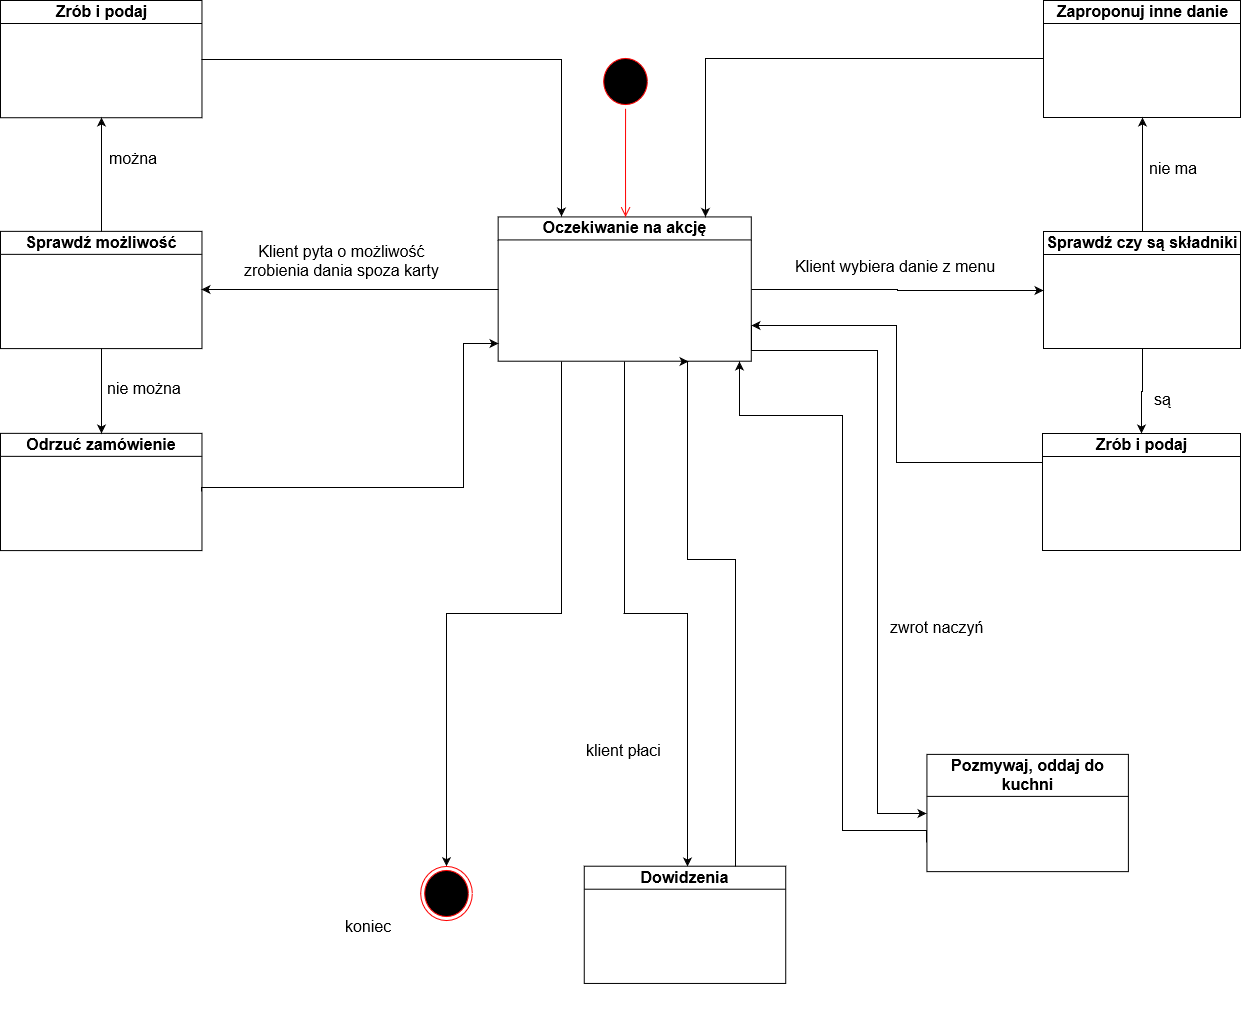

The diagram above was exported from draw.io. Its source (the exported page's mxGraphModel, read from the mxfile embedded in the PNG):
<mxGraphModel dx="2256" dy="740" grid="1" gridSize="10" guides="1" tooltips="1" connect="1" arrows="1" fold="1" page="1" pageScale="1" pageWidth="826" pageHeight="1169" math="0" shadow="0">
  <root>
    <mxCell id="0" />
    <mxCell id="1" parent="0" />
    <mxCell id="6843b709b81a6104-1" value="" style="group;fontSize=16;align=center;verticalAlign=middle;" vertex="1" connectable="0" parent="1">
      <mxGeometry x="-760" y="40" width="1250" height="1010" as="geometry" />
    </mxCell>
    <mxCell id="6f958d3628fe0d18-4" value="Sprawdź możliwość&lt;br&gt;" style="swimlane;whiteSpace=wrap;html=1;fontSize=16;align=center;verticalAlign=middle;" vertex="1" parent="6843b709b81a6104-1">
      <mxGeometry y="230.85714285714295" width="201.47302904564316" height="117.2321428571429" as="geometry" />
    </mxCell>
    <mxCell id="6f958d3628fe0d18-5" value="" style="endArrow=classic;html=1;entryX=1;entryY=0.5;exitX=0;exitY=0.5;fontSize=16;align=center;verticalAlign=middle;" edge="1" parent="6843b709b81a6104-1" source="6f958d3628fe0d18-7" target="6f958d3628fe0d18-4">
      <mxGeometry width="50" height="50" relative="1" as="geometry">
        <mxPoint x="497.6556016597511" y="252.50000000000009" as="sourcePoint" />
        <mxPoint x="204.9170124481328" y="270.5357142857144" as="targetPoint" />
      </mxGeometry>
    </mxCell>
    <mxCell id="6f958d3628fe0d18-6" value="Klient pyta o możliwość &lt;br&gt;zrobienia dania spoza karty&lt;br&gt;" style="text;html=1;resizable=0;points=[];autosize=1;align=center;verticalAlign=middle;spacingTop=-4;rotation=0;fontSize=16;" vertex="1" parent="6843b709b81a6104-1">
      <mxGeometry x="236.13692946058092" y="244.05357142857153" width="210" height="40" as="geometry" />
    </mxCell>
    <mxCell id="6f958d3628fe0d18-7" value="Oczekiwanie na akcję&lt;br&gt;" style="swimlane;whiteSpace=wrap;html=1;fontSize=16;align=center;verticalAlign=middle;" vertex="1" parent="6843b709b81a6104-1">
      <mxGeometry x="497.6556016597511" y="216.4285714285715" width="253.13278008298758" height="144.28571428571433" as="geometry" />
    </mxCell>
    <mxCell id="6f958d3628fe0d18-10" value="można" style="text;html=1;resizable=0;points=[];autosize=1;align=center;verticalAlign=middle;spacingTop=-4;fontSize=16;" vertex="1" parent="6843b709b81a6104-1">
      <mxGeometry x="108.48547717842324" y="151.50000000000006" width="50" height="20" as="geometry" />
    </mxCell>
    <mxCell id="6f958d3628fe0d18-14" value="" style="edgeStyle=orthogonalEdgeStyle;rounded=0;html=1;exitX=1;exitY=0.5;entryX=0.25;entryY=0;jettySize=auto;orthogonalLoop=1;fontSize=16;align=center;verticalAlign=middle;" edge="1" parent="6843b709b81a6104-1" source="6f958d3628fe0d18-12" target="6f958d3628fe0d18-7">
      <mxGeometry relative="1" as="geometry" />
    </mxCell>
    <mxCell id="6f958d3628fe0d18-12" value="Zrób i podaj&lt;br&gt;" style="swimlane;whiteSpace=wrap;html=1;fontSize=16;align=center;verticalAlign=middle;" vertex="1" parent="6843b709b81a6104-1">
      <mxGeometry width="201.47302904564316" height="117.2321428571429" as="geometry" />
    </mxCell>
    <mxCell id="6f958d3628fe0d18-15" value="" style="edgeStyle=orthogonalEdgeStyle;rounded=0;html=1;exitX=0.5;exitY=0;entryX=0.5;entryY=1;jettySize=auto;orthogonalLoop=1;fontSize=16;align=center;verticalAlign=middle;" edge="1" parent="6843b709b81a6104-1" source="6f958d3628fe0d18-4" target="6f958d3628fe0d18-12">
      <mxGeometry relative="1" as="geometry" />
    </mxCell>
    <mxCell id="6f958d3628fe0d18-16" value="" style="ellipse;html=1;shape=startState;fillColor=#000000;strokeColor=#ff0000;fontSize=16;align=center;verticalAlign=middle;" vertex="1" parent="6843b709b81a6104-1">
      <mxGeometry x="599.2531120331951" y="54.107142857142875" width="51.6597510373444" height="54.107142857142875" as="geometry" />
    </mxCell>
    <mxCell id="6f958d3628fe0d18-17" value="" style="edgeStyle=orthogonalEdgeStyle;html=1;verticalAlign=middle;endArrow=open;endSize=8;strokeColor=#ff0000;fontSize=16;align=center;" edge="1" parent="6843b709b81a6104-1" source="6f958d3628fe0d18-16">
      <mxGeometry relative="1" as="geometry">
        <mxPoint x="625.0829875518673" y="216.4285714285715" as="targetPoint" />
      </mxGeometry>
    </mxCell>
    <mxCell id="6f958d3628fe0d18-18" value="Odrzuć zamówienie&lt;br&gt;" style="swimlane;whiteSpace=wrap;html=1;fontSize=16;align=center;verticalAlign=middle;" vertex="1" parent="6843b709b81a6104-1">
      <mxGeometry y="432.857142857143" width="201.47302904564316" height="117.2321428571429" as="geometry" />
    </mxCell>
    <mxCell id="6f958d3628fe0d18-19" value="" style="edgeStyle=orthogonalEdgeStyle;rounded=0;html=1;exitX=0.5;exitY=1;entryX=0.5;entryY=0;jettySize=auto;orthogonalLoop=1;fontSize=16;align=center;verticalAlign=middle;" edge="1" parent="6843b709b81a6104-1" source="6f958d3628fe0d18-4" target="6f958d3628fe0d18-18">
      <mxGeometry relative="1" as="geometry" />
    </mxCell>
    <mxCell id="6f958d3628fe0d18-20" value="" style="edgeStyle=orthogonalEdgeStyle;rounded=0;html=1;exitX=1;exitY=0.5;jettySize=auto;orthogonalLoop=1;fontSize=16;align=center;verticalAlign=middle;" edge="1" parent="6843b709b81a6104-1" source="6f958d3628fe0d18-18">
      <mxGeometry relative="1" as="geometry">
        <mxPoint x="497.6556016597511" y="342.67857142857156" as="targetPoint" />
        <Array as="points">
          <mxPoint x="201.47302904564316" y="486.9642857142859" />
          <mxPoint x="463.2157676348548" y="486.9642857142859" />
          <mxPoint x="463.2157676348548" y="342.67857142857156" />
        </Array>
      </mxGeometry>
    </mxCell>
    <mxCell id="6f958d3628fe0d18-21" value="nie można&lt;br&gt;" style="text;html=1;resizable=0;points=[];autosize=1;align=center;verticalAlign=middle;spacingTop=-4;fontSize=16;" vertex="1" parent="6843b709b81a6104-1">
      <mxGeometry x="108.87551867219918" y="381.53571428571445" width="70" height="20" as="geometry" />
    </mxCell>
    <mxCell id="6f958d3628fe0d18-22" value="" style="edgeStyle=orthogonalEdgeStyle;rounded=0;html=1;jettySize=auto;orthogonalLoop=1;exitX=0.5;exitY=1;fontSize=16;align=center;verticalAlign=middle;" edge="1" parent="6843b709b81a6104-1" source="6f958d3628fe0d18-7">
      <mxGeometry relative="1" as="geometry">
        <mxPoint x="686.8721015377106" y="865.7142857142857" as="targetPoint" />
        <mxPoint x="669.8547717842324" y="414.8214285714287" as="sourcePoint" />
        <Array as="points">
          <mxPoint x="623.3609958506224" y="613.214285714286" />
          <mxPoint x="687.0746887966806" y="613.214285714286" />
        </Array>
      </mxGeometry>
    </mxCell>
    <mxCell id="6f958d3628fe0d18-24" value="Dowidzenia" style="swimlane;whiteSpace=wrap;html=1;fontSize=16;align=center;verticalAlign=middle;" vertex="1" parent="6843b709b81a6104-1">
      <mxGeometry x="583.7551867219918" y="865.714285714286" width="201.47302904564316" height="117.2321428571429" as="geometry" />
    </mxCell>
    <mxCell id="6f958d3628fe0d18-23" value="klient płaci&lt;br&gt;" style="text;html=1;resizable=0;points=[];autosize=1;align=center;verticalAlign=middle;spacingTop=-4;fontSize=16;" vertex="1" parent="6843b709b81a6104-1">
      <mxGeometry x="588.8132780082988" y="743.5714285714289" width="70" height="20" as="geometry" />
    </mxCell>
    <mxCell id="6f958d3628fe0d18-27" value="" style="edgeStyle=orthogonalEdgeStyle;rounded=0;html=1;exitX=0.75;exitY=0;entryX=0.75;entryY=1;jettySize=auto;orthogonalLoop=1;fontSize=16;align=center;verticalAlign=middle;" edge="1" parent="6843b709b81a6104-1" source="6f958d3628fe0d18-24" target="6f958d3628fe0d18-7">
      <mxGeometry relative="1" as="geometry">
        <Array as="points">
          <mxPoint x="735.2904564315353" y="559.1071428571431" />
          <mxPoint x="687.0746887966806" y="559.1071428571431" />
        </Array>
      </mxGeometry>
    </mxCell>
    <mxCell id="6f958d3628fe0d18-28" value="" style="edgeStyle=orthogonalEdgeStyle;rounded=0;html=1;exitX=0.25;exitY=1;jettySize=auto;orthogonalLoop=1;fontSize=16;align=center;verticalAlign=middle;" edge="1" parent="6843b709b81a6104-1" source="6f958d3628fe0d18-7" target="6f958d3628fe0d18-29">
      <mxGeometry relative="1" as="geometry">
        <mxPoint x="445.9958506224067" y="1010" as="targetPoint" />
      </mxGeometry>
    </mxCell>
    <mxCell id="6f958d3628fe0d18-29" value="" style="ellipse;html=1;shape=endState;fillColor=#000000;strokeColor=#ff0000;fontSize=16;align=center;verticalAlign=middle;" vertex="1" parent="6843b709b81a6104-1">
      <mxGeometry x="420.16597510373447" y="865.7142857142857" width="51.6597510373444" height="54.107142857142875" as="geometry" />
    </mxCell>
    <mxCell id="6f958d3628fe0d18-31" value="koniec" style="text;html=1;resizable=0;points=[];autosize=1;align=center;verticalAlign=middle;spacingTop=-4;fontSize=16;" vertex="1" parent="6843b709b81a6104-1">
      <mxGeometry x="342.67634854771785" y="919.8214285714289" width="50" height="20" as="geometry" />
    </mxCell>
    <mxCell id="6f958d3628fe0d18-32" value="" style="edgeStyle=orthogonalEdgeStyle;rounded=0;html=1;exitX=1;exitY=0.5;jettySize=auto;orthogonalLoop=1;fontSize=16;align=center;verticalAlign=middle;entryX=0;entryY=0.5;" edge="1" parent="6843b709b81a6104-1" source="6f958d3628fe0d18-7" target="6f958d3628fe0d18-36">
      <mxGeometry relative="1" as="geometry">
        <mxPoint x="1010" y="289" as="targetPoint" />
        <Array as="points" />
      </mxGeometry>
    </mxCell>
    <mxCell id="6f958d3628fe0d18-33" value="Klient wybiera danie z menu&lt;br&gt;" style="text;html=1;resizable=0;points=[];autosize=1;align=center;verticalAlign=middle;spacingTop=-4;fontSize=16;" vertex="1" parent="6843b709b81a6104-1">
      <mxGeometry x="784.7883817427386" y="259.10714285714295" width="220" height="20" as="geometry" />
    </mxCell>
    <mxCell id="6f958d3628fe0d18-36" value="Sprawdź czy są składniki&lt;br&gt;" style="swimlane;whiteSpace=wrap;html=1;fontSize=16;align=center;verticalAlign=middle;" vertex="1" parent="6843b709b81a6104-1">
      <mxGeometry x="1043" y="231" width="197" height="117" as="geometry" />
    </mxCell>
    <mxCell id="6f958d3628fe0d18-38" value="Zaproponuj inne danie&lt;br&gt;" style="swimlane;whiteSpace=wrap;html=1;fontSize=16;align=center;verticalAlign=middle;" vertex="1" parent="6843b709b81a6104-1">
      <mxGeometry x="1043" width="197" height="117" as="geometry" />
    </mxCell>
    <mxCell id="6f958d3628fe0d18-39" value="nie ma&lt;br&gt;" style="text;html=1;resizable=0;points=[];autosize=1;align=center;verticalAlign=middle;spacingTop=-4;fontSize=16;" vertex="1" parent="6843b709b81a6104-1">
      <mxGeometry x="1147.9004149377595" y="161.35714285714292" width="50" height="20" as="geometry" />
    </mxCell>
    <mxCell id="6f958d3628fe0d18-40" value="" style="edgeStyle=orthogonalEdgeStyle;rounded=0;html=1;exitX=0;exitY=0.5;jettySize=auto;orthogonalLoop=1;fontSize=16;align=center;verticalAlign=middle;" edge="1" parent="6843b709b81a6104-1" source="6f958d3628fe0d18-38" target="6f958d3628fe0d18-7">
      <mxGeometry relative="1" as="geometry">
        <mxPoint x="705" y="190" as="targetPoint" />
        <Array as="points">
          <mxPoint x="705" y="58" />
        </Array>
      </mxGeometry>
    </mxCell>
    <mxCell id="6f958d3628fe0d18-42" value="Zrób i podaj&lt;br&gt;" style="swimlane;whiteSpace=wrap;html=1;fontSize=16;align=center;verticalAlign=middle;" vertex="1" parent="6843b709b81a6104-1">
      <mxGeometry x="1042" y="433" width="198" height="117" as="geometry" />
    </mxCell>
    <mxCell id="6f958d3628fe0d18-43" value="" style="edgeStyle=orthogonalEdgeStyle;rounded=0;html=1;exitX=0;exitY=0.25;entryX=1;entryY=0.75;jettySize=auto;orthogonalLoop=1;fontSize=16;align=center;verticalAlign=middle;" edge="1" parent="6843b709b81a6104-1" source="6f958d3628fe0d18-42" target="6f958d3628fe0d18-7">
      <mxGeometry relative="1" as="geometry" />
    </mxCell>
    <mxCell id="6f958d3628fe0d18-44" value="są" style="text;html=1;resizable=0;points=[];autosize=1;align=center;verticalAlign=middle;spacingTop=-4;fontSize=16;" vertex="1" parent="6843b709b81a6104-1">
      <mxGeometry x="1147.9004149377595" y="392.00000000000017" width="30" height="20" as="geometry" />
    </mxCell>
    <mxCell id="5b8306c6e1004c80-4" value="zwrot naczyń&lt;br&gt;" style="text;html=1;resizable=0;points=[];autosize=1;align=center;verticalAlign=middle;spacingTop=-4;fontSize=16;" vertex="1" parent="6843b709b81a6104-1">
      <mxGeometry x="881.0497925311204" y="620.3928571428575" width="110" height="20" as="geometry" />
    </mxCell>
    <mxCell id="5b8306c6e1004c80-5" value="Pozmywaj, oddaj do kuchni&lt;br&gt;" style="swimlane;whiteSpace=wrap;html=1;fontSize=16;align=center;verticalAlign=middle;startSize=42;" vertex="1" parent="6843b709b81a6104-1">
      <mxGeometry x="926.4315352697096" y="753.8928571428575" width="201.47302904564316" height="117.2321428571429" as="geometry" />
    </mxCell>
    <mxCell id="5b8306c6e1004c80-9" value="" style="edgeStyle=orthogonalEdgeStyle;rounded=0;html=1;exitX=0;exitY=0.75;jettySize=auto;orthogonalLoop=1;fontSize=16;align=center;verticalAlign=middle;" edge="1" parent="6843b709b81a6104-1" source="5b8306c6e1004c80-5">
      <mxGeometry relative="1" as="geometry">
        <mxPoint x="738.7344398340249" y="360.71428571428584" as="targetPoint" />
        <Array as="points">
          <mxPoint x="926.4315352697096" y="829.6428571428575" />
          <mxPoint x="842.0539419087138" y="829.6428571428575" />
          <mxPoint x="842.0539419087138" y="414.8214285714287" />
          <mxPoint x="738.7344398340249" y="414.8214285714287" />
        </Array>
      </mxGeometry>
    </mxCell>
    <mxCell id="6843b709b81a6104-2" style="edgeStyle=orthogonalEdgeStyle;rounded=0;html=1;entryX=0.5;entryY=1;jettySize=auto;orthogonalLoop=1;fontSize=16;align=center;" edge="1" parent="6843b709b81a6104-1" source="6f958d3628fe0d18-36" target="6f958d3628fe0d18-38">
      <mxGeometry relative="1" as="geometry" />
    </mxCell>
    <mxCell id="5b8306c6e1004c80-6" value="" style="edgeStyle=orthogonalEdgeStyle;rounded=0;html=1;exitX=1;exitY=0.75;entryX=0;entryY=0.5;jettySize=auto;orthogonalLoop=1;fontSize=16;align=center;verticalAlign=middle;" edge="1" parent="6843b709b81a6104-1" source="6f958d3628fe0d18-7" target="5b8306c6e1004c80-5">
      <mxGeometry relative="1" as="geometry">
        <Array as="points">
          <mxPoint x="751" y="350" />
          <mxPoint x="877" y="350" />
          <mxPoint x="877" y="813" />
        </Array>
      </mxGeometry>
    </mxCell>
    <mxCell id="6843b709b81a6104-3" style="edgeStyle=orthogonalEdgeStyle;rounded=0;html=1;entryX=0.5;entryY=0;jettySize=auto;orthogonalLoop=1;fontSize=16;align=center;" edge="1" parent="6843b709b81a6104-1" source="6f958d3628fe0d18-36" target="6f958d3628fe0d18-42">
      <mxGeometry relative="1" as="geometry" />
    </mxCell>
  </root>
</mxGraphModel>